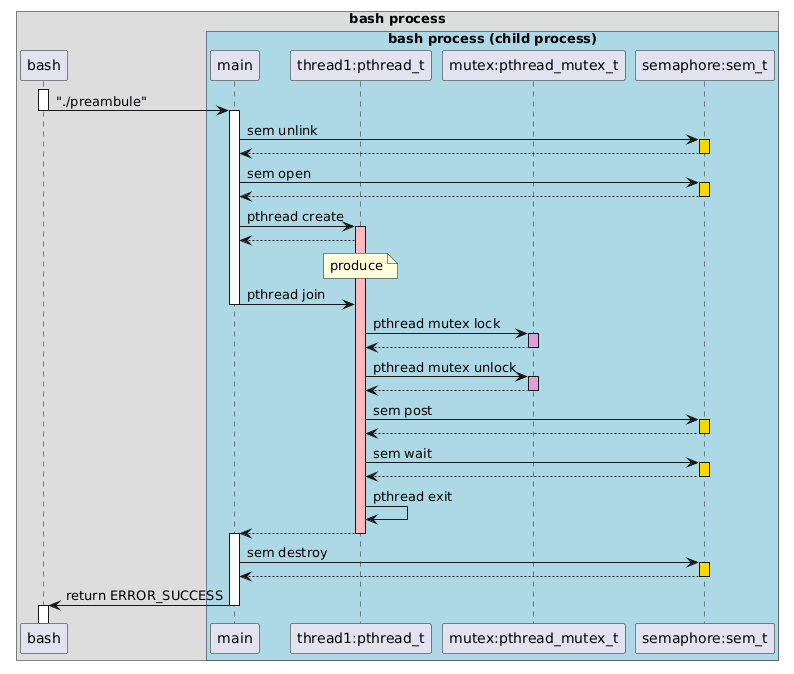

The diagram above was rendered by PlantUML. Its source (embedded in the PNG):
@startuml
!pragma teoz true
box "bash process"
participant bash

box "bash process (child process)" #lightblue
participant "main" as main
participant "thread1:pthread_t" as thread1
participant "mutex:pthread_mutex_t" as mutex
participant "semaphore:sem_t" as semaphore
end box
end box

activate bash
bash -> main --++ : "./preambule"

main -> semaphore:sem unlink
activate semaphore #gold
return
main -> semaphore:sem open
activate semaphore #gold
return

main -> thread1:pthread create
activate thread1 #FFBBBB
thread1 --> main
note over thread1 : produce

main -> thread1:pthread join
deactivate main

thread1 -> mutex:pthread mutex lock
activate mutex #plum
return

thread1 -> mutex:pthread mutex unlock
activate mutex #plum
return

thread1 -> semaphore:sem post
activate semaphore #gold
return

thread1 -> semaphore:sem wait
activate semaphore #gold
return 

thread1 -> thread1:pthread exit
thread1 --> main --++

main -> semaphore:sem destroy
activate semaphore #gold
return

main -> bash --++:return ERROR_SUCCESS
@enduml